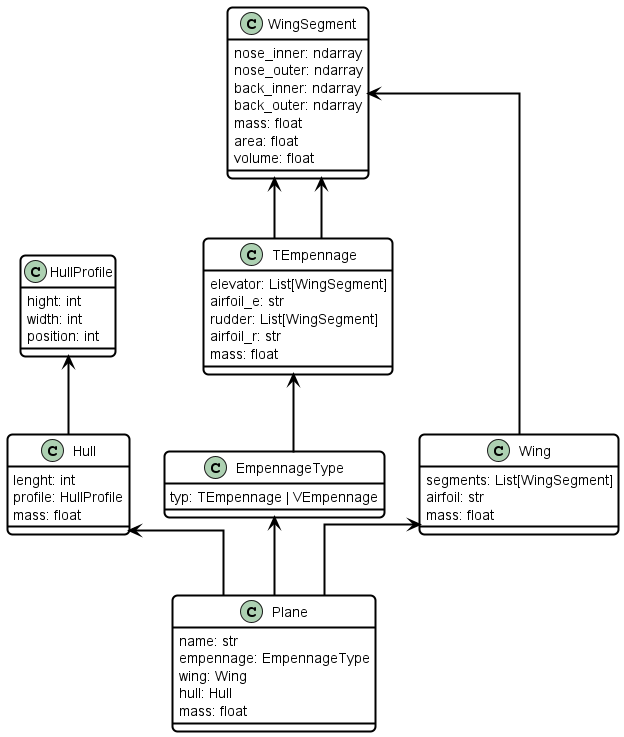

The diagram above was rendered by PlantUML. Its source (embedded in the PNG):
@startuml
skinparam useBetaStyle true
skinparam linetype ortho

<style>
    classDiagram{
        FontColor Black
        BackgroundColor White
        LineThickness 2
        LineColor Black
        RoundCorner 10
    }
</style>
class EmpennageType {
typ: TEmpennage | VEmpennage
}
TEmpennage <-- EmpennageType
class Hull {
lenght: int
profile: HullProfile
mass: float
}
HullProfile <-- Hull
class HullProfile {
hight: int
width: int
position: int
}
class Plane {
name: str
empennage: EmpennageType
wing: Wing
hull: Hull
mass: float
}
EmpennageType <-- Plane
Wing <-- Plane
Hull <-- Plane
class TEmpennage {
elevator: List[WingSegment]
airfoil_e: str
rudder: List[WingSegment]
airfoil_r: str
mass: float
}
WingSegment <-- TEmpennage
WingSegment <-- TEmpennage
class Wing {
segments: List[WingSegment]
airfoil: str
mass: float
}
WingSegment <-- Wing
class WingSegment {
nose_inner: ndarray
nose_outer: ndarray
back_inner: ndarray
back_outer: ndarray
mass: float
area: float
volume: float
}
@enduml